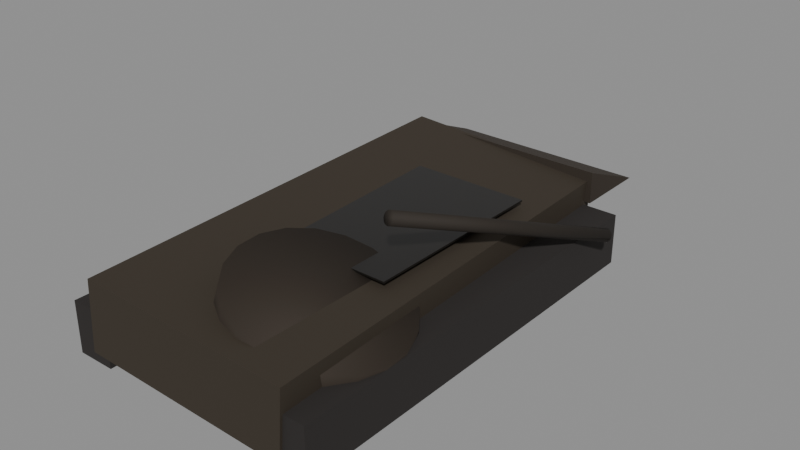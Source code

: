 # Source: TankWreck.blend  (saved by Blender 5.3.31; exported with 4.5.12 LTS)
import bpy
from mathutils import Matrix  # noqa: F401  (used for matrix-valued properties, if any)

bpy.ops.wm.read_factory_settings(use_empty=True)
scene = bpy.context.scene
scene.name = 'Scene'

# ---- collections
col_tankwreck = bpy.data.collections.new('TankWreck'); scene.collection.children.link(col_tankwreck)

# ---- materials (node trees are filled in below, after node groups)
mat_corrodedmetal_0 = bpy.data.materials.new('CorrodedMetal_0')
mat_corrodedmetal_1 = bpy.data.materials.new('CorrodedMetal_1')
mat_rubber_2 = bpy.data.materials.new('Rubber_2')
mat_corrodedmetal_3 = bpy.data.materials.new('CorrodedMetal_3')
mat_corrodedmetal_4 = bpy.data.materials.new('CorrodedMetal_4')
mat_smoothplastic_5 = bpy.data.materials.new('SmoothPlastic_5')

# ---- material node trees
mat_corrodedmetal_0.use_nodes = True; mat_corrodedmetal_0.node_tree.nodes.clear()
_N = mat_corrodedmetal_0.node_tree.nodes; _L = mat_corrodedmetal_0.node_tree.links
n0 = _N.new('ShaderNodeBsdfPrincipled'); n0.name = 'Principled BSDF'; n0.location = (-200, 100)
n0.inputs[0].default_value = (0.06125, 0.04817, 0.03434, 1.0)
n0.inputs[1].default_value = 0.45
n0.inputs[2].default_value = 0.8
n0.inputs[10].default_value = 0.005
n1 = _N.new('ShaderNodeOutputMaterial'); n1.name = 'Material Output'; n1.location = (200, 100)
_L.new(n0.outputs[0], n1.inputs[0])
n1.is_active_output = True
mat_corrodedmetal_1.use_nodes = True; mat_corrodedmetal_1.node_tree.nodes.clear()
_N = mat_corrodedmetal_1.node_tree.nodes; _L = mat_corrodedmetal_1.node_tree.links
n0 = _N.new('ShaderNodeBsdfPrincipled'); n0.name = 'Principled BSDF'; n0.location = (-200, 100)
n0.inputs[0].default_value = (0.05448, 0.04231, 0.0319, 1.0)
n0.inputs[1].default_value = 0.45
n0.inputs[2].default_value = 0.8
n0.inputs[10].default_value = 0.005
n1 = _N.new('ShaderNodeOutputMaterial'); n1.name = 'Material Output'; n1.location = (200, 100)
_L.new(n0.outputs[0], n1.inputs[0])
n1.is_active_output = True
mat_rubber_2.use_nodes = True; mat_rubber_2.node_tree.nodes.clear()
_N = mat_rubber_2.node_tree.nodes; _L = mat_rubber_2.node_tree.links
n0 = _N.new('ShaderNodeBsdfPrincipled'); n0.name = 'Principled BSDF'; n0.location = (-200, 100)
n0.inputs[0].default_value = (0.02122, 0.01764, 0.016, 1.0)
n0.inputs[2].default_value = 0.92
n0.inputs[10].default_value = 0.005
n1 = _N.new('ShaderNodeOutputMaterial'); n1.name = 'Material Output'; n1.location = (200, 100)
_L.new(n0.outputs[0], n1.inputs[0])
n1.is_active_output = True
mat_corrodedmetal_3.use_nodes = True; mat_corrodedmetal_3.node_tree.nodes.clear()
_N = mat_corrodedmetal_3.node_tree.nodes; _L = mat_corrodedmetal_3.node_tree.links
n0 = _N.new('ShaderNodeBsdfPrincipled'); n0.name = 'Principled BSDF'; n0.location = (-200, 100)
n0.inputs[0].default_value = (0.04519, 0.03434, 0.02519, 1.0)
n0.inputs[1].default_value = 0.45
n0.inputs[2].default_value = 0.8
n0.inputs[10].default_value = 0.005
n1 = _N.new('ShaderNodeOutputMaterial'); n1.name = 'Material Output'; n1.location = (200, 100)
_L.new(n0.outputs[0], n1.inputs[0])
n1.is_active_output = True
mat_corrodedmetal_4.use_nodes = True; mat_corrodedmetal_4.node_tree.nodes.clear()
_N = mat_corrodedmetal_4.node_tree.nodes; _L = mat_corrodedmetal_4.node_tree.links
n0 = _N.new('ShaderNodeBsdfPrincipled'); n0.name = 'Principled BSDF'; n0.location = (-200, 100)
n0.inputs[0].default_value = (0.03689, 0.02956, 0.02315, 1.0)
n0.inputs[1].default_value = 0.45
n0.inputs[2].default_value = 0.8
n0.inputs[10].default_value = 0.005
n1 = _N.new('ShaderNodeOutputMaterial'); n1.name = 'Material Output'; n1.location = (200, 100)
_L.new(n0.outputs[0], n1.inputs[0])
n1.is_active_output = True
mat_smoothplastic_5.use_nodes = True; mat_smoothplastic_5.node_tree.nodes.clear()
_N = mat_smoothplastic_5.node_tree.nodes; _L = mat_smoothplastic_5.node_tree.links
n0 = _N.new('ShaderNodeBsdfPrincipled'); n0.name = 'Principled BSDF'; n0.location = (-200, 100)
n0.inputs[0].default_value = (0.01161, 0.01033, 0.009134, 1.0)
n0.inputs[2].default_value = 0.35
n0.inputs[10].default_value = 0.005
n1 = _N.new('ShaderNodeOutputMaterial'); n1.name = 'Material Output'; n1.location = (200, 100)
_L.new(n0.outputs[0], n1.inputs[0])
n1.is_active_output = True

# ---- meshes
me_hull_1 = bpy.data.meshes.new('Hull_1')
me_hull_1.from_pydata([(-1.6, -3.4, -0.55), (-1.6, -3.4, 0.55), (-1.6, 3.4, -0.55), (-1.6, 3.4, 0.55), (1.6, -3.4, -0.55), (1.6, -3.4, 0.55), (1.6, 3.4, -0.55), (1.6, 3.4, 0.55)], [], [(0, 1, 3, 2), (2, 3, 7, 6), (6, 7, 5, 4), (4, 5, 1, 0), (2, 6, 4, 0), (7, 3, 1, 5)])
me_hull_1.materials.append(mat_corrodedmetal_0)
me_hull_1.update()
me_glacis_2 = bpy.data.meshes.new('Glacis_2')
me_glacis_2.from_pydata([(-1.6, -0.6, -0.25), (1.6, -0.6, -0.25), (1.6, 0.6, -0.25), (-1.6, 0.6, -0.25), (-1.6, -0.6, 0.25), (1.6, -0.6, 0.25)], [], [(0, 3, 2, 1), (0, 1, 5, 4), (3, 4, 5, 2), (0, 4, 3), (1, 2, 5)])
me_glacis_2.materials.append(mat_corrodedmetal_1)
me_glacis_2.update()
me_track_1_3 = bpy.data.meshes.new('Track-1_3')
me_track_1_3.from_pydata([(-0.3, -3.3, -0.4), (-0.3, -3.3, 0.4), (-0.3, 3.3, -0.4), (-0.3, 3.3, 0.4), (0.3, -3.3, -0.4), (0.3, -3.3, 0.4), (0.3, 3.3, -0.4), (0.3, 3.3, 0.4)], [], [(0, 1, 3, 2), (2, 3, 7, 6), (6, 7, 5, 4), (4, 5, 1, 0), (2, 6, 4, 0), (7, 3, 1, 5)])
me_track_1_3.materials.append(mat_rubber_2)
me_track_1_3.update()
me_track1_4 = bpy.data.meshes.new('Track1_4')
me_track1_4.from_pydata([(-0.3, -3.3, -0.4), (-0.3, -3.3, 0.4), (-0.3, 3.3, -0.4), (-0.3, 3.3, 0.4), (0.3, -3.3, -0.4), (0.3, -3.3, 0.4), (0.3, 3.3, -0.4), (0.3, 3.3, 0.4)], [], [(0, 1, 3, 2), (2, 3, 7, 6), (6, 7, 5, 4), (4, 5, 1, 0), (2, 6, 4, 0), (7, 3, 1, 5)])
me_track1_4.materials.append(mat_rubber_2)
me_track1_4.update()
me_turrettilted_5 = bpy.data.meshes.new('TurretTilted_5')
me_turrettilted_5.from_pydata([(-0.3, 1.25, -2.265e-08), (0.3, 1.25, 2.265e-08), (-0.3, 1.189, -0.3863), (0.3, 1.189, -0.3863), (-0.3, 1.011, -0.7347), (0.3, 1.011, -0.7347), (-0.3, 0.7347, -1.011), (0.3, 0.7347, -1.011), (-0.3, 0.3863, -1.189), (0.3, 0.3863, -1.189), (-0.3, 0.0, -1.25), (0.3, 0.0, -1.25), (-0.3, -0.3863, -1.189), (0.3, -0.3863, -1.189), (-0.3, -0.7347, -1.011), (0.3, -0.7347, -1.011), (-0.3, -1.011, -0.7347), (0.3, -1.011, -0.7347), (-0.3, -1.189, -0.3863), (0.3, -1.189, -0.3863), (-0.3, -1.25, -2.265e-08), (0.3, -1.25, 2.265e-08), (-0.3, -1.189, 0.3863), (0.3, -1.189, 0.3863), (-0.3, -1.011, 0.7347), (0.3, -1.011, 0.7347), (-0.3, -0.7347, 1.011), (0.3, -0.7347, 1.011), (-0.3, -0.3863, 1.189), (0.3, -0.3863, 1.189), (-0.3, 0.0, 1.25), (0.3, 0.0, 1.25), (-0.3, 0.3863, 1.189), (0.3, 0.3863, 1.189), (-0.3, 0.7347, 1.011), (0.3, 0.7347, 1.011), (-0.3, 1.011, 0.7347), (0.3, 1.011, 0.7347), (-0.3, 1.189, 0.3863), (0.3, 1.189, 0.3863)], [], [(0, 1, 3, 2), (2, 3, 5, 4), (4, 5, 7, 6), (6, 7, 9, 8), (8, 9, 11, 10), (10, 11, 13, 12), (12, 13, 15, 14), (14, 15, 17, 16), (16, 17, 19, 18), (18, 19, 21, 20), (20, 21, 23, 22), (22, 23, 25, 24), (24, 25, 27, 26), (26, 27, 29, 28), (28, 29, 31, 30), (30, 31, 33, 32), (32, 33, 35, 34), (34, 35, 37, 36), (3, 1, 39, 37, 35, 33, 31, 29, 27, 25, 23, 21, 19, 17, 15, 13, 11, 9, 7, 5), (36, 37, 39, 38), (38, 39, 1, 0), (0, 2, 4, 6, 8, 10, 12, 14, 16, 18, 20, 22, 24, 26, 28, 30, 32, 34, 36, 38)])
me_turrettilted_5.polygons.foreach_set('use_smooth', [True] * 22)
me_turrettilted_5.materials.append(mat_corrodedmetal_3)
me_turrettilted_5.update()
me_barrelbent_6 = bpy.data.meshes.new('BarrelBent_6')
me_barrelbent_6.from_pydata([(-2.0, 0.1, -1.51e-07), (2.0, 0.1, 1.51e-07), (-2.0, 0.09511, -0.0309), (2.0, 0.09511, -0.0309), (-2.0, 0.0809, -0.05878), (2.0, 0.0809, -0.05878), (-2.0, 0.05878, -0.0809), (2.0, 0.05878, -0.0809), (-2.0, 0.0309, -0.09511), (2.0, 0.0309, -0.09511), (-2.0, 0.0, -0.1), (2.0, 0.0, -0.1), (-2.0, -0.0309, -0.09511), (2.0, -0.0309, -0.09511), (-2.0, -0.05878, -0.0809), (2.0, -0.05878, -0.0809), (-2.0, -0.0809, -0.05878), (2.0, -0.0809, -0.05878), (-2.0, -0.09511, -0.0309), (2.0, -0.09511, -0.0309), (-2.0, -0.1, -1.51e-07), (2.0, -0.1, 1.51e-07), (-2.0, -0.09511, 0.0309), (2.0, -0.09511, 0.0309), (-2.0, -0.0809, 0.05878), (2.0, -0.0809, 0.05878), (-2.0, -0.05878, 0.0809), (2.0, -0.05878, 0.0809), (-2.0, -0.0309, 0.09511), (2.0, -0.0309, 0.09511), (-2.0, 0.0, 0.1), (2.0, 0.0, 0.1), (-2.0, 0.0309, 0.09511), (2.0, 0.0309, 0.09511), (-2.0, 0.05878, 0.0809), (2.0, 0.05878, 0.0809), (-2.0, 0.0809, 0.05878), (2.0, 0.0809, 0.05878), (-2.0, 0.09511, 0.0309), (2.0, 0.09511, 0.0309)], [], [(0, 1, 3, 2), (2, 3, 5, 4), (4, 5, 7, 6), (6, 7, 9, 8), (8, 9, 11, 10), (10, 11, 13, 12), (12, 13, 15, 14), (14, 15, 17, 16), (16, 17, 19, 18), (18, 19, 21, 20), (20, 21, 23, 22), (22, 23, 25, 24), (24, 25, 27, 26), (26, 27, 29, 28), (28, 29, 31, 30), (30, 31, 33, 32), (32, 33, 35, 34), (34, 35, 37, 36), (3, 1, 39, 37, 35, 33, 31, 29, 27, 25, 23, 21, 19, 17, 15, 13, 11, 9, 7, 5), (36, 37, 39, 38), (38, 39, 1, 0), (0, 2, 4, 6, 8, 10, 12, 14, 16, 18, 20, 22, 24, 26, 28, 30, 32, 34, 36, 38)])
me_barrelbent_6.polygons.foreach_set('use_smooth', [True] * 22)
me_barrelbent_6.materials.append(mat_corrodedmetal_4)
me_barrelbent_6.update()
me_soot_7 = bpy.data.meshes.new('Soot_7')
me_soot_7.from_pydata([(-1.3, -1.5, -0.015), (-1.3, -1.5, 0.015), (-1.3, 1.5, -0.015), (-1.3, 1.5, 0.015), (1.3, -1.5, -0.015), (1.3, -1.5, 0.015), (1.3, 1.5, -0.015), (1.3, 1.5, 0.015)], [], [(0, 1, 3, 2), (2, 3, 7, 6), (6, 7, 5, 4), (4, 5, 1, 0), (2, 6, 4, 0), (7, 3, 1, 5)])
me_soot_7.materials.append(mat_smoothplastic_5)
me_soot_7.update()

# ---- objects
ob_hull = bpy.data.objects.new('Hull', me_hull_1)
ob_glacis = bpy.data.objects.new('Glacis', me_glacis_2)
ob_track_1 = bpy.data.objects.new('Track-1', me_track_1_3)
ob_track1 = bpy.data.objects.new('Track1', me_track1_4)
ob_turrettilted = bpy.data.objects.new('TurretTilted', me_turrettilted_5)
ob_barrelbent = bpy.data.objects.new('BarrelBent', me_barrelbent_6)
ob_soot = bpy.data.objects.new('Soot', me_soot_7)

# ---- transforms, parenting, visibility, modifiers, constraints
ob_hull.location = (0.0, 0.0, 0.75)
ob_hull.rotation_euler = (0.0, 0.06981, 0.03491)
ob_glacis.location = (0.0, 3.9, 1.1)
ob_track_1.location = (-1.75, 0.0, 0.4)
ob_track1.location = (1.75, 0.0, 0.4)
ob_turrettilted.location = (0.8, -1.8, 1.0)
ob_turrettilted.rotation_euler = (0.5236, -1.222, 0.0)
ob_barrelbent.location = (1.8, 0.8, 1.5)
ob_barrelbent.rotation_euler = (0.0, 0.3491, 1.309)
ob_soot.location = (0.0, 0.4, 1.32)

# ---- collection membership
col_tankwreck.objects.link(ob_hull)
col_tankwreck.objects.link(ob_glacis)
col_tankwreck.objects.link(ob_track_1)
col_tankwreck.objects.link(ob_track1)
col_tankwreck.objects.link(ob_turrettilted)
col_tankwreck.objects.link(ob_barrelbent)
col_tankwreck.objects.link(ob_soot)

# ---- scene / render settings (as saved in the file)
scene.frame_start = 1; scene.frame_end = 250; scene.frame_set(1)
scene.render.engine = 'BLENDER_EEVEE_NEXT'
scene.render.bake_bias = 0.0
scene.render.bake_samples = 0
scene.render.compositor_device = 'GPU'
scene.eevee.use_volume_custom_range = False
scene.eevee.fast_gi_thickness_near = 0.1
scene.eevee.fast_gi_thickness_far = 0.0
scene.eevee.ray_tracing_options.screen_trace_thickness = 0.1
bpy.context.view_layer.update()

# ---- added for rendering (the .blend has no active camera and no usable light): camera, sun + grey world if the file has none
cam_auto = bpy.data.cameras.new('AutoCamera')
cam_auto.lens = 50.0
cam_auto.sensor_width = 36.0
cam_auto.clip_end = 1000.0
ob_auto_camera = bpy.data.objects.new('AutoCamera', cam_auto)
scene.collection.objects.link(ob_auto_camera)
ob_auto_camera.location = (9.00982, -10.0412, 8.16399)
ob_auto_camera.rotation_euler = (1.09748, -7.21219e-08, 0.694738)
scene.camera = ob_auto_camera
light_auto_sun = bpy.data.lights.new('AutoSun', 'SUN')
light_auto_sun.energy = 3.0
light_auto_sun.angle = 0.0523599
ob_auto_sun = bpy.data.objects.new('AutoSun', light_auto_sun)
scene.collection.objects.link(ob_auto_sun)
ob_auto_sun.rotation_euler = (0.872665, 0.174533, 0.523599)
if scene.world is None:
    world_auto = bpy.data.worlds.new('AutoWorld')
    world_auto.color = (0.3, 0.3, 0.3)
    scene.world = world_auto
bpy.context.view_layer.update()
